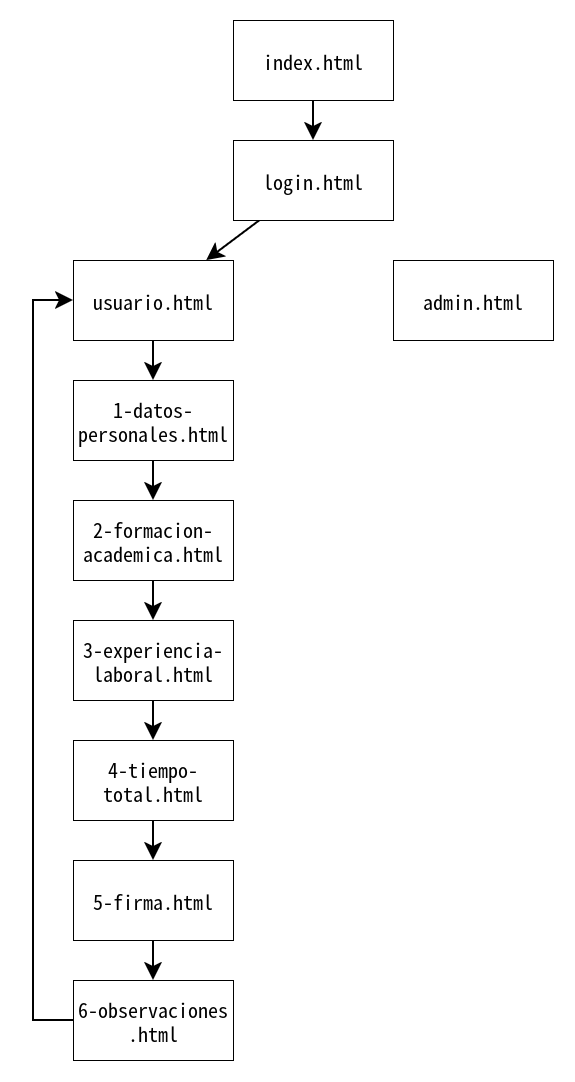

The diagram above was exported from draw.io. Its source (the exported page's mxGraphModel, read from the mxfile embedded in the PNG):
<mxGraphModel dx="1522" dy="1096" grid="1" gridSize="10" guides="1" tooltips="1" connect="1" arrows="1" fold="1" page="0" pageScale="1" pageWidth="850" pageHeight="1100" math="0" shadow="0">
  <root>
    <mxCell id="0" />
    <mxCell id="1" parent="0" />
    <mxCell id="t2d55MGzgZOCPvaZT6pD-41" edge="1" parent="1" source="t2d55MGzgZOCPvaZT6pD-1" style="edgeStyle=none;shape=connector;rounded=0;orthogonalLoop=1;jettySize=auto;html=1;strokeColor=default;strokeWidth=2;align=center;verticalAlign=middle;fontFamily=Helvetica;fontSize=11;fontColor=default;labelBackgroundColor=default;endArrow=classic;endFill=1;endSize=12;" target="t2d55MGzgZOCPvaZT6pD-3">
      <mxGeometry relative="1" as="geometry" />
    </mxCell>
    <mxCell id="t2d55MGzgZOCPvaZT6pD-1" parent="1" style="rounded=0;whiteSpace=wrap;html=1;fontSize=20;" value="&lt;div&gt;index.html&lt;/div&gt;" vertex="1">
      <mxGeometry height="80" width="160" x="320" y="320" as="geometry" />
    </mxCell>
    <mxCell id="wLY3oxYY8tcuG1UOp35z-1" edge="1" parent="1" source="t2d55MGzgZOCPvaZT6pD-3" style="edgeStyle=none;shape=connector;rounded=0;orthogonalLoop=1;jettySize=auto;html=1;strokeColor=default;strokeWidth=2;align=center;verticalAlign=middle;fontFamily=Helvetica;fontSize=11;fontColor=default;labelBackgroundColor=default;endArrow=classic;endFill=1;endSize=12;" target="t2d55MGzgZOCPvaZT6pD-4">
      <mxGeometry relative="1" as="geometry" />
    </mxCell>
    <mxCell id="t2d55MGzgZOCPvaZT6pD-3" parent="1" style="rounded=0;whiteSpace=wrap;html=1;fontSize=20;" value="login.html" vertex="1">
      <mxGeometry height="80" width="160" x="320" y="440" as="geometry" />
    </mxCell>
    <mxCell id="wLY3oxYY8tcuG1UOp35z-2" edge="1" parent="1" source="t2d55MGzgZOCPvaZT6pD-4" style="edgeStyle=none;shape=connector;rounded=0;orthogonalLoop=1;jettySize=auto;html=1;strokeColor=default;strokeWidth=2;align=center;verticalAlign=middle;fontFamily=Helvetica;fontSize=11;fontColor=default;labelBackgroundColor=default;endArrow=classic;endFill=1;endSize=12;" target="t2d55MGzgZOCPvaZT6pD-5">
      <mxGeometry relative="1" as="geometry" />
    </mxCell>
    <mxCell id="t2d55MGzgZOCPvaZT6pD-4" parent="1" style="rounded=0;whiteSpace=wrap;html=1;fontSize=20;" value="usuario.html" vertex="1">
      <mxGeometry height="80" width="160" x="160" y="560" as="geometry" />
    </mxCell>
    <mxCell id="wLY3oxYY8tcuG1UOp35z-3" edge="1" parent="1" source="t2d55MGzgZOCPvaZT6pD-5" style="edgeStyle=none;shape=connector;rounded=0;orthogonalLoop=1;jettySize=auto;html=1;strokeColor=default;strokeWidth=2;align=center;verticalAlign=middle;fontFamily=Helvetica;fontSize=11;fontColor=default;labelBackgroundColor=default;endArrow=classic;endFill=1;endSize=12;" target="t2d55MGzgZOCPvaZT6pD-6">
      <mxGeometry relative="1" as="geometry" />
    </mxCell>
    <mxCell id="t2d55MGzgZOCPvaZT6pD-5" parent="1" style="rounded=0;whiteSpace=wrap;html=1;fontSize=20;" value="1-datos-personales.html" vertex="1">
      <mxGeometry height="80" width="160" x="160" y="680" as="geometry" />
    </mxCell>
    <mxCell id="wLY3oxYY8tcuG1UOp35z-4" edge="1" parent="1" source="t2d55MGzgZOCPvaZT6pD-6" style="edgeStyle=none;shape=connector;rounded=0;orthogonalLoop=1;jettySize=auto;html=1;strokeColor=default;strokeWidth=2;align=center;verticalAlign=middle;fontFamily=Helvetica;fontSize=11;fontColor=default;labelBackgroundColor=default;endArrow=classic;endFill=1;endSize=12;" target="t2d55MGzgZOCPvaZT6pD-7">
      <mxGeometry relative="1" as="geometry" />
    </mxCell>
    <mxCell id="t2d55MGzgZOCPvaZT6pD-6" parent="1" style="rounded=0;whiteSpace=wrap;html=1;fontSize=20;" value="2-formacion-academica.html" vertex="1">
      <mxGeometry height="80" width="160" x="160" y="800" as="geometry" />
    </mxCell>
    <mxCell id="wLY3oxYY8tcuG1UOp35z-5" edge="1" parent="1" source="t2d55MGzgZOCPvaZT6pD-7" style="edgeStyle=none;shape=connector;rounded=0;orthogonalLoop=1;jettySize=auto;html=1;strokeColor=default;strokeWidth=2;align=center;verticalAlign=middle;fontFamily=Helvetica;fontSize=11;fontColor=default;labelBackgroundColor=default;endArrow=classic;endFill=1;endSize=12;" target="t2d55MGzgZOCPvaZT6pD-8">
      <mxGeometry relative="1" as="geometry" />
    </mxCell>
    <mxCell id="t2d55MGzgZOCPvaZT6pD-7" parent="1" style="rounded=0;whiteSpace=wrap;html=1;fontSize=20;" value="3-experiencia-laboral.html" vertex="1">
      <mxGeometry height="80" width="160" x="160" y="920" as="geometry" />
    </mxCell>
    <mxCell id="wLY3oxYY8tcuG1UOp35z-6" edge="1" parent="1" source="t2d55MGzgZOCPvaZT6pD-8" style="edgeStyle=none;shape=connector;rounded=0;orthogonalLoop=1;jettySize=auto;html=1;strokeColor=default;strokeWidth=2;align=center;verticalAlign=middle;fontFamily=Helvetica;fontSize=11;fontColor=default;labelBackgroundColor=default;endArrow=classic;endFill=1;endSize=12;" target="t2d55MGzgZOCPvaZT6pD-9">
      <mxGeometry relative="1" as="geometry" />
    </mxCell>
    <mxCell id="t2d55MGzgZOCPvaZT6pD-8" parent="1" style="rounded=0;whiteSpace=wrap;html=1;fontSize=20;" value="4-tiempo-total.html" vertex="1">
      <mxGeometry height="80" width="160" x="160" y="1040" as="geometry" />
    </mxCell>
    <mxCell id="wLY3oxYY8tcuG1UOp35z-7" edge="1" parent="1" source="t2d55MGzgZOCPvaZT6pD-9" style="edgeStyle=none;shape=connector;rounded=0;orthogonalLoop=1;jettySize=auto;html=1;strokeColor=default;strokeWidth=2;align=center;verticalAlign=middle;fontFamily=Helvetica;fontSize=11;fontColor=default;labelBackgroundColor=default;endArrow=classic;endFill=1;endSize=12;" target="t2d55MGzgZOCPvaZT6pD-10">
      <mxGeometry relative="1" as="geometry" />
    </mxCell>
    <mxCell id="t2d55MGzgZOCPvaZT6pD-9" parent="1" style="rounded=0;whiteSpace=wrap;html=1;fontSize=20;" value="5-firma.html" vertex="1">
      <mxGeometry height="80" width="160" x="160" y="1160" as="geometry" />
    </mxCell>
    <mxCell id="wLY3oxYY8tcuG1UOp35z-8" edge="1" parent="1" source="t2d55MGzgZOCPvaZT6pD-10" style="edgeStyle=orthogonalEdgeStyle;shape=connector;rounded=0;orthogonalLoop=1;jettySize=auto;html=1;strokeColor=default;strokeWidth=2;align=center;verticalAlign=middle;fontFamily=Helvetica;fontSize=11;fontColor=default;labelBackgroundColor=default;endArrow=classic;endFill=1;endSize=12;" target="t2d55MGzgZOCPvaZT6pD-4">
      <mxGeometry relative="1" as="geometry">
        <Array as="points">
          <mxPoint x="120" y="1320" />
          <mxPoint x="120" y="600" />
        </Array>
      </mxGeometry>
    </mxCell>
    <mxCell id="t2d55MGzgZOCPvaZT6pD-10" parent="1" style="rounded=0;whiteSpace=wrap;html=1;fontSize=20;" value="&lt;div&gt;6-observaciones&lt;/div&gt;&lt;div&gt;.html&lt;/div&gt;" vertex="1">
      <mxGeometry height="80" width="160" x="160" y="1280" as="geometry" />
    </mxCell>
    <mxCell id="t2d55MGzgZOCPvaZT6pD-11" parent="1" style="rounded=0;whiteSpace=wrap;html=1;fontSize=20;" value="&lt;div&gt;admin.html&lt;/div&gt;" vertex="1">
      <mxGeometry height="80" width="160" x="480" y="560" as="geometry" />
    </mxCell>
  </root>
</mxGraphModel>